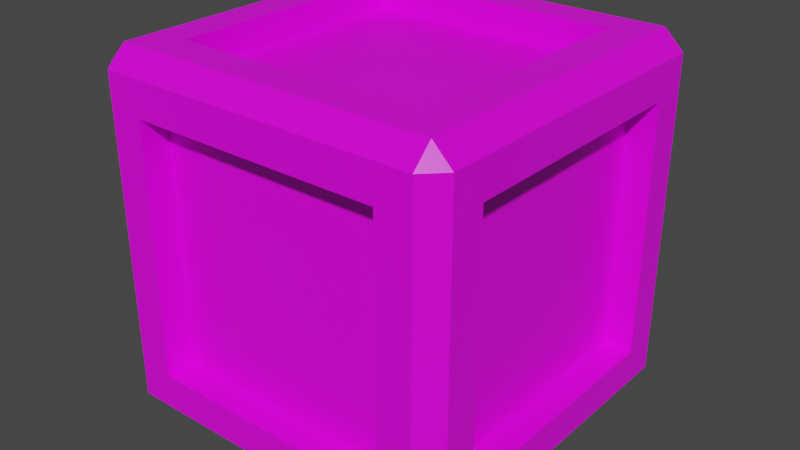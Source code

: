 # Source: crate.blend  (saved by Blender 2.90.8; exported with 4.5.12 LTS)
import bpy
from mathutils import Matrix  # noqa: F401  (used for matrix-valued properties, if any)

bpy.ops.wm.read_factory_settings(use_empty=True)
scene = bpy.context.scene
scene.name = 'Scene'

# ---- collections
col_collection = bpy.data.collections.new('Collection'); scene.collection.children.link(col_collection)

# ---- images (referenced by path relative to the original .blend; pixels are not part of the script)
import os
ASSET_DIR = os.environ.get("B2B_ASSET_DIR", "")  # directory of the original .blend (textures are referenced by path, not embedded)
HERE = os.path.dirname(os.path.abspath(__file__))  # packed textures are extracted next to this script under _unpacked/

def load_image(name, relpath, width, height, colorspace="sRGB"):
    """Load a texture the original file referenced (path relative to the .blend, or extracted next to this script)."""
    p = next((c for c in (os.path.join(HERE, relpath), os.path.join(ASSET_DIR, relpath)) if relpath and os.path.exists(c)), "")
    if p:
        img = bpy.data.images.load(p, check_existing=True)
        img.name = name
    else:  # same state as the original file: an image datablock whose file is absent (Cycles renders it pink)
        img = bpy.data.images.new(name, width, height)
        img.source = "FILE"
        img.filepath = "//" + (relpath or name)
    img.colorspace_settings.name = colorspace
    return img
img_coolpalette_png = load_image('CoolPalette.png', 'CoolPalette.png', 1024, 1024, 'sRGB')

# ---- materials (node trees are filled in below, after node groups)
mat_material = bpy.data.materials.new('Material')
mat_material.alpha_threshold = 0.0
mat_material.use_transparent_shadow = False
mat_material.line_color = (0.0, 0.0, 0.0, 1.0)

# ---- material node trees
mat_material.use_nodes = True; mat_material.node_tree.nodes.clear()
_N = mat_material.node_tree.nodes; _L = mat_material.node_tree.links
n0 = _N.new('ShaderNodeOutputMaterial'); n0.name = 'Material Output'; n0.location = (300, 300)
n1 = _N.new('ShaderNodeBsdfPrincipled'); n1.name = 'Principled BSDF'; n1.location = (5, 294)
n1.distribution = 'GGX'
n1.subsurface_method = 'BURLEY'
n1.inputs[2].default_value = 0.4
n1.inputs[3].default_value = 1.45
n1.inputs[27].default_value = (0.0, 0.0, 0.0, 1.0)
n1.inputs[28].default_value = 1.0
n2 = _N.new('ShaderNodeTexImage'); n2.name = 'Image Texture'; n2.location = (-436, 226)
n2.image = img_coolpalette_png
n2.interpolation = 'Closest'
_L.new(n1.outputs[0], n0.inputs[0])
_L.new(n2.outputs[0], n1.inputs[0])
_L.new(n2.outputs[1], n1.inputs[4])
n0.is_active_output = True

# ---- world
world_world = bpy.data.worlds.new('World'); scene.world = world_world
world_world.use_nodes = True; world_world.node_tree.nodes.clear()
_N = world_world.node_tree.nodes; _L = world_world.node_tree.links
n0 = _N.new('ShaderNodeOutputWorld'); n0.name = 'World Output'; n0.location = (300, 300)
n1 = _N.new('ShaderNodeBackground'); n1.name = 'Background'; n1.location = (10, 300)
n1.inputs[0].default_value = (0.05088, 0.05088, 0.05088, 1.0)
_L.new(n1.outputs[0], n0.inputs[0])
n0.is_active_output = True
world_world.color = (0.05088, 0.05088, 0.05088)
world_world.use_sun_shadow = False
world_world.sun_shadow_jitter_overblur = 0.0

# ---- meshes
me_cube = bpy.data.meshes.new('Cube')
me_cube.from_pydata([(1.0, 0.7, 0.7), (1.0, 0.7, -0.7), (1.0, -0.7, 0.7), (1.0, -0.7, -0.7), (-1.0, 0.7, 0.7), (-1.0, 0.7, -0.7), (-1.0, -0.7, 0.7), (-1.0, -0.7, -0.7), (-0.7, 1.0, -0.7), (-0.7, -1.0, -0.7), (0.7, 1.0, 0.7), (0.7, 1.0, -0.7), (-0.7, -1.0, 0.7), (0.7, -1.0, 0.7), (0.7, -1.0, -0.7), (-0.7, 1.0, 0.7), (0.7, 0.7, -1.0), (-0.7, 0.7, -1.0), (0.7, 0.7, 1.0), (-0.7, -0.7, -1.0), (-0.7, -0.7, 1.0), (0.7, -0.7, 1.0), (0.7, -0.7, -1.0), (-0.7, 0.7, 1.0), (-0.8416, 0.7, -0.7), (-0.8416, -0.7, -0.7), (0.8416, 0.7, 0.7), (0.8416, 0.7, -0.7), (-0.8416, -0.7, 0.7), (0.8416, -0.7, 0.7), (0.8416, -0.7, -0.7), (-0.8416, 0.7, 0.7), (0.7, 0.8416, -0.7), (-0.7, 0.8416, -0.7), (0.7, 0.8416, 0.7), (-0.7, -0.8416, -0.7), (-0.7, -0.8416, 0.7), (0.7, -0.8416, 0.7), (0.7, -0.8416, -0.7), (-0.7, 0.8416, 0.7), (-0.7, 0.7, -0.8416), (-0.7, -0.7, -0.8416), (0.7, 0.7, -0.8416), (0.7, -0.7, 0.8416), (-0.7, -0.7, 0.8416), (0.7, 0.7, 0.8416), (0.7, -0.7, -0.8416), (-0.7, 0.7, 0.8416), (-1.0, 0.8933, -0.8933), (-0.8933, 1.0, -0.8933), (-0.8933, 0.8933, -1.0), (-0.8933, -0.8933, -1.0), (-0.8933, -1.0, -0.8933), (-1.0, -0.8933, -0.8933), (0.8933, 1.0, -0.8933), (1.0, 0.8933, -0.8933), (0.8933, 0.8933, -1.0), (1.0, -0.8933, 0.8933), (0.8933, -0.8933, 1.0), (0.8933, -1.0, 0.8933), (-0.8933, -1.0, 0.8933), (-0.8933, -0.8933, 1.0), (-1.0, -0.8933, 0.8933), (0.8933, 1.0, 0.8933), (0.8933, 0.8933, 1.0), (1.0, 0.8933, 0.8933), (0.8933, -1.0, -0.8933), (0.8933, -0.8933, -1.0), (1.0, -0.8933, -0.8933), (-1.0, 0.8933, 0.8933), (-0.8933, 0.8933, 1.0), (-0.8933, 1.0, 0.8933)], [], [(11, 8, 33, 32), (1, 0, 26, 27), (18, 23, 47, 45), (15, 10, 34, 39), (5, 7, 25, 24), (23, 20, 44, 47), (16, 17, 50, 56), (22, 16, 56, 67), (14, 9, 52, 66), (12, 13, 59, 60), (8, 11, 54, 49), (20, 23, 70, 61), (23, 18, 64, 70), (13, 14, 66, 59), (9, 12, 60, 52), (0, 1, 55, 65), (19, 22, 67, 51), (21, 20, 61, 58), (5, 4, 69, 48), (18, 21, 58, 64), (11, 10, 63, 54), (7, 5, 48, 53), (15, 8, 49, 71), (3, 2, 57, 68), (2, 0, 65, 57), (6, 7, 53, 62), (4, 6, 62, 69), (10, 15, 71, 63), (1, 3, 68, 55), (45, 47, 44, 43), (38, 37, 36, 35), (25, 28, 31, 24), (40, 42, 46, 41), (27, 26, 29, 30), (33, 39, 34, 32), (16, 22, 46, 42), (7, 6, 28, 25), (10, 11, 32, 34), (19, 17, 40, 41), (2, 3, 30, 29), (12, 9, 35, 36), (17, 16, 42, 40), (4, 5, 24, 31), (14, 13, 37, 38), (20, 21, 43, 44), (0, 2, 29, 26), (8, 15, 39, 33), (21, 18, 45, 43), (6, 4, 31, 28), (13, 12, 36, 37), (22, 19, 41, 46), (3, 1, 27, 30), (9, 14, 38, 35), (48, 49, 50), (51, 52, 53), (54, 55, 56), (57, 58, 59), (60, 61, 62), (63, 64, 65), (66, 67, 68), (69, 70, 71), (50, 51, 53, 48), (56, 50, 49, 54), (65, 55, 54, 63), (52, 60, 62, 53), (59, 66, 68, 57), (71, 49, 48, 69), (58, 61, 60, 59), (64, 58, 57, 65), (51, 67, 66, 52), (61, 70, 69, 62), (70, 64, 63, 71), (67, 56, 55, 68), (17, 19, 51, 50)])
_uv = me_cube.uv_layers.new(name='UVMap')
_uv.uv.foreach_set('vector', [0.2922, 0.04475, 0.2922, 0.04475, 0.2922, 0.04475, 0.2922, 0.04475, 0.2922, 0.04475, 0.2922, 0.04475, 0.2922, 0.04475, 0.2922, 0.04475, 0.2922, 0.04475, 0.2922, 0.04475, 0.2922, 0.04475, 0.2922, 0.04475, 0.2922, 0.04475, 0.2922, 0.04475, 0.2922, 0.04475, 0.2922, 0.04475, 0.2922, 0.04475, 0.2922, 0.04475, 0.2922, 0.04475, 0.2922, 0.04475, 0.2922, 0.04475, 0.2922, 0.04475, 0.2922, 0.04475, 0.2922, 0.04475, 0.2922, 0.04475, 0.2922, 0.04475, 0.2922, 0.04475, 0.2922, 0.04475, 0.2922, 0.04475, 0.2922, 0.04475, 0.2922, 0.04475, 0.2922, 0.04475, 0.2922, 0.04475, 0.2922, 0.04475, 0.2922, 0.04475, 0.2922, 0.04475, 0.2922, 0.04475, 0.2922, 0.04475, 0.2922, 0.04475, 0.2922, 0.04475, 0.2922, 0.04475, 0.2922, 0.04475, 0.2922, 0.04475, 0.2922, 0.04475, 0.2922, 0.04475, 0.2922, 0.04475, 0.2922, 0.04475, 0.2922, 0.04475, 0.2922, 0.04475, 0.2922, 0.04475, 0.2922, 0.04475, 0.2922, 0.04475, 0.2922, 0.04475, 0.2922, 0.04475, 0.2922, 0.04475, 0.2922, 0.04475, 0.2922, 0.04475, 0.2922, 0.04475, 0.2922, 0.04475, 0.2922, 0.04475, 0.2922, 0.04475, 0.2922, 0.04475, 0.2922, 0.04475, 0.2922, 0.04475, 0.2922, 0.04475, 0.2922, 0.04475, 0.2922, 0.04475, 0.2922, 0.04475, 0.2922, 0.04475, 0.2922, 0.04475, 0.2922, 0.04475, 0.2922, 0.04475, 0.2922, 0.04475, 0.2922, 0.04475, 0.2922, 0.04475, 0.2922, 0.04475, 0.2922, 0.04475, 0.2922, 0.04475, 0.2922, 0.04475, 0.2922, 0.04475, 0.2922, 0.04475, 0.2922, 0.04475, 0.2922, 0.04475, 0.2922, 0.04475, 0.2922, 0.04475, 0.2922, 0.04475, 0.2922, 0.04475, 0.2922, 0.04475, 0.2922, 0.04475, 0.2922, 0.04475, 0.2922, 0.04475, 0.2922, 0.04475, 0.2922, 0.04475, 0.2922, 0.04475, 0.2922, 0.04475, 0.2922, 0.04475, 0.2922, 0.04475, 0.2922, 0.04475, 0.2922, 0.04475, 0.2922, 0.04475, 0.2922, 0.04475, 0.2922, 0.04475, 0.2922, 0.04475, 0.2922, 0.04475, 0.2922, 0.04475, 0.2922, 0.04475, 0.2922, 0.04475, 0.2922, 0.04475, 0.2922, 0.04475, 0.2922, 0.04475, 0.2922, 0.04475, 0.2922, 0.04475, 0.2922, 0.04475, 0.2922, 0.04475, 0.2922, 0.04475, 0.2922, 0.04475, 0.6704, 0.4469, 0.6704, 0.4469, 0.6704, 0.4469, 0.6704, 0.4469, 0.6704, 0.4469, 0.6704, 0.4469, 0.6704, 0.4469, 0.6704, 0.4469, 0.6704, 0.4469, 0.6704, 0.4469, 0.6704, 0.4469, 0.6704, 0.4469, 0.6704, 0.4469, 0.6704, 0.4469, 0.6704, 0.4469, 0.6704, 0.4469, 0.6704, 0.4469, 0.6704, 0.4469, 0.6704, 0.4469, 0.6704, 0.4469, 0.6704, 0.4469, 0.6704, 0.4469, 0.6704, 0.4469, 0.6704, 0.4469, 0.2922, 0.04475, 0.2922, 0.04475, 0.2922, 0.04475, 0.2922, 0.04475, 0.2922, 0.04475, 0.2922, 0.04475, 0.2922, 0.04475, 0.2922, 0.04475, 0.2922, 0.04475, 0.2922, 0.04475, 0.2922, 0.04475, 0.2922, 0.04475, 0.2922, 0.04475, 0.2922, 0.04475, 0.2922, 0.04475, 0.2922, 0.04475, 0.2922, 0.04475, 0.2922, 0.04475, 0.2922, 0.04475, 0.2922, 0.04475, 0.2922, 0.04475, 0.2922, 0.04475, 0.2922, 0.04475, 0.2922, 0.04475, 0.2922, 0.04475, 0.2922, 0.04475, 0.2922, 0.04475, 0.2922, 0.04475, 0.2922, 0.04475, 0.2922, 0.04475, 0.2922, 0.04475, 0.2922, 0.04475, 0.2922, 0.04475, 0.2922, 0.04475, 0.2922, 0.04475, 0.2922, 0.04475, 0.2922, 0.04475, 0.2922, 0.04475, 0.2922, 0.04475, 0.2922, 0.04475, 0.2922, 0.04475, 0.2922, 0.04475, 0.2922, 0.04475, 0.2922, 0.04475, 0.2922, 0.04475, 0.2922, 0.04475, 0.2922, 0.04475, 0.2922, 0.04475, 0.2922, 0.04475, 0.2922, 0.04475, 0.2922, 0.04475, 0.2922, 0.04475, 0.2922, 0.04475, 0.2922, 0.04475, 0.2922, 0.04475, 0.2922, 0.04475, 0.2922, 0.04475, 0.2922, 0.04475, 0.2922, 0.04475, 0.2922, 0.04475, 0.2922, 0.04475, 0.2922, 0.04475, 0.2922, 0.04475, 0.2922, 0.04475, 0.2922, 0.04475, 0.2922, 0.04475, 0.2922, 0.04475, 0.2922, 0.04475, 0.2922, 0.04475, 0.2922, 0.04475, 0.2922, 0.04475, 0.2922, 0.04475, 0.2922, 0.04475, 0.2922, 0.04475, 0.2922, 0.04475, 0.2922, 0.04475, 0.2922, 0.04475, 0.2922, 0.04475, 0.2922, 0.04475, 0.2922, 0.04475, 0.2922, 0.04475, 0.2922, 0.04475, 0.2922, 0.04475, 0.2922, 0.04475, 0.2922, 0.04475, 0.2922, 0.04475, 0.2922, 0.04475, 0.2922, 0.04475, 0.2922, 0.04475, 0.2922, 0.04475, 0.2922, 0.04475, 0.2922, 0.04475, 0.2922, 0.04475, 0.2922, 0.04475, 0.2922, 0.04475, 0.2922, 0.04475, 0.2922, 0.04475, 0.2922, 0.04475, 0.2922, 0.04475, 0.2922, 0.04475, 0.2922, 0.04475, 0.2922, 0.04475, 0.2922, 0.04475, 0.2922, 0.04475, 0.2922, 0.04475, 0.2922, 0.04475, 0.2922, 0.04475, 0.2922, 0.04475, 0.2922, 0.04475, 0.2922, 0.04475, 0.2922, 0.04475, 0.2922, 0.04475, 0.2922, 0.04475, 0.2922, 0.04475, 0.2922, 0.04475, 0.2922, 0.04475, 0.2922, 0.04475, 0.2922, 0.04475, 0.2922, 0.04475, 0.2922, 0.04475, 0.2922, 0.04475, 0.2922, 0.04475, 0.2922, 0.04475, 0.2922, 0.04475, 0.2922, 0.04475, 0.2922, 0.04475, 0.2922, 0.04475, 0.2922, 0.04475, 0.2922, 0.04475, 0.2922, 0.04475, 0.2922, 0.04475, 0.2922, 0.04475, 0.2922, 0.04475, 0.2922, 0.04475, 0.2922, 0.04475, 0.2922, 0.04475, 0.2922, 0.04475, 0.2922, 0.04475, 0.2922, 0.04475, 0.2922, 0.04475, 0.2922, 0.04475, 0.2922, 0.04475, 0.2922, 0.04475, 0.2922, 0.04475, 0.2922, 0.04475, 0.2922, 0.04475, 0.2922, 0.04475, 0.2922, 0.04475])
me_cube.materials.append(mat_material)
me_cube.use_remesh_preserve_volume = False
me_cube.use_remesh_preserve_attributes = False
me_cube.use_mirror_vertex_groups = False
me_cube.update()

# ---- objects
ob_crate = bpy.data.objects.new('Crate', me_cube)

# ---- transforms, parenting, visibility, modifiers, constraints
ob_crate.location = (0.0, 0.0, 0.0)
ob_crate.lock_rotations_4d = False
ob_crate.empty_display_type = 'ARROWS'
ob_crate.lineart.crease_threshold = 0.0

# ---- collection membership
col_collection.objects.link(ob_crate)

# ---- scene / render settings (as saved in the file)
scene.frame_start = 1; scene.frame_end = 250; scene.frame_set(1)
scene.render.engine = 'BLENDER_EEVEE_NEXT'
scene.cycles.use_denoising = False
scene.cycles.samples = 128
scene.cycles.sampling_pattern = 'TABULATED_SOBOL'
scene.cycles.use_adaptive_sampling = False
scene.cycles.use_light_tree = False
scene.view_settings.view_transform = 'Filmic'
bpy.context.view_layer.update()

# ---- added for rendering (the .blend has no active camera and no usable light): camera, sun
cam_auto = bpy.data.cameras.new('AutoCamera')
cam_auto.lens = 50.0
cam_auto.sensor_width = 36.0
cam_auto.clip_end = 1000.0
ob_auto_camera = bpy.data.objects.new('AutoCamera', cam_auto)
scene.collection.objects.link(ob_auto_camera)
ob_auto_camera.location = (3.20507, -3.84609, 2.56406)
ob_auto_camera.rotation_euler = (1.09748, -7.21219e-08, 0.694738)
scene.camera = ob_auto_camera
light_auto_sun = bpy.data.lights.new('AutoSun', 'SUN')
light_auto_sun.energy = 3.0
light_auto_sun.angle = 0.0523599
ob_auto_sun = bpy.data.objects.new('AutoSun', light_auto_sun)
scene.collection.objects.link(ob_auto_sun)
ob_auto_sun.rotation_euler = (0.872665, 0.174533, 0.523599)
bpy.context.view_layer.update()
